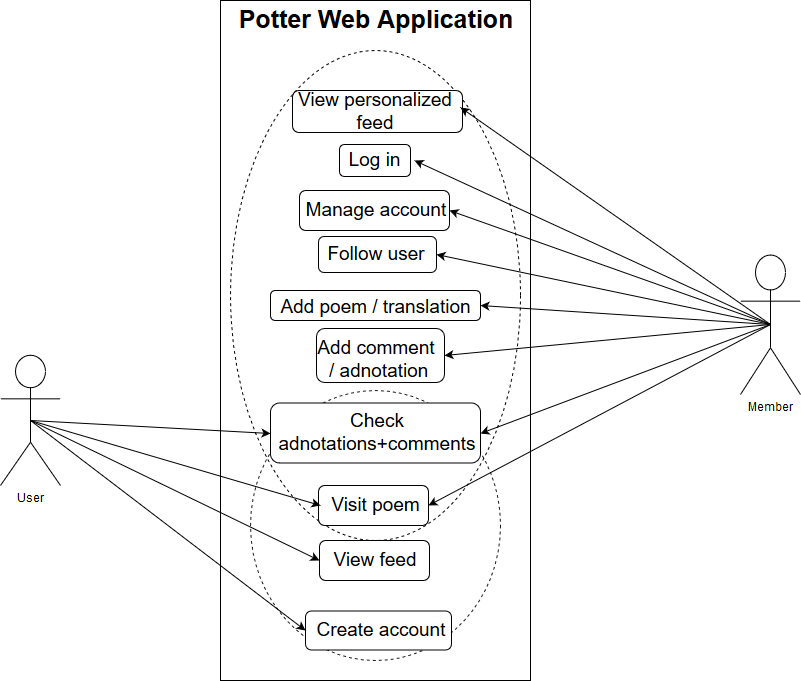

The diagram above was exported from draw.io. Its source (the exported page's mxGraphModel, read from the mxfile embedded in the PNG):
<mxGraphModel dx="1394" dy="803" grid="1" gridSize="10" guides="1" tooltips="1" connect="1" arrows="1" fold="1" page="1" pageScale="1" pageWidth="1100" pageHeight="850" background="#ffffff" math="0" shadow="0">
  <root>
    <mxCell id="0" />
    <mxCell id="1" parent="0" />
    <mxCell id="OFbJPxU0mA7fDRyfbW2G-10" value="" style="rounded=0;whiteSpace=wrap;html=1;" parent="1" vertex="1">
      <mxGeometry x="350" width="310" height="680" as="geometry" />
    </mxCell>
    <mxCell id="6nrt5ugqCtG1Me1ytkE--5" value="" style="ellipse;whiteSpace=wrap;html=1;dashed=1;opacity=90;fillColor=none;" vertex="1" parent="1">
      <mxGeometry x="380" y="390" width="250" height="270" as="geometry" />
    </mxCell>
    <mxCell id="OFbJPxU0mA7fDRyfbW2G-45" value="" style="ellipse;whiteSpace=wrap;html=1;dashed=1;fillColor=none;" parent="1" vertex="1">
      <mxGeometry x="360" y="50" width="290" height="490" as="geometry" />
    </mxCell>
    <mxCell id="OFbJPxU0mA7fDRyfbW2G-33" value="" style="rounded=1;whiteSpace=wrap;html=1;" parent="1" vertex="1">
      <mxGeometry x="400" y="402.5" width="210" height="60" as="geometry" />
    </mxCell>
    <mxCell id="OFbJPxU0mA7fDRyfbW2G-32" value="" style="rounded=1;whiteSpace=wrap;html=1;" parent="1" vertex="1">
      <mxGeometry x="449" y="540" width="110" height="40" as="geometry" />
    </mxCell>
    <mxCell id="OFbJPxU0mA7fDRyfbW2G-1" value="&lt;div&gt;User&lt;/div&gt;" style="shape=umlActor;verticalLabelPosition=bottom;labelBackgroundColor=#ffffff;verticalAlign=top;html=1;outlineConnect=0;" parent="1" vertex="1">
      <mxGeometry x="130" y="355" width="60" height="130" as="geometry" />
    </mxCell>
    <mxCell id="OFbJPxU0mA7fDRyfbW2G-2" value="Member" style="shape=umlActor;verticalLabelPosition=bottom;labelBackgroundColor=#ffffff;verticalAlign=top;html=1;outlineConnect=0;" parent="1" vertex="1">
      <mxGeometry x="870" y="254" width="60" height="140" as="geometry" />
    </mxCell>
    <mxCell id="OFbJPxU0mA7fDRyfbW2G-8" value="&lt;b&gt;&lt;font style=&quot;font-size: 25px&quot;&gt;Potter Web Application&lt;br&gt;&lt;/font&gt;&lt;/b&gt;" style="text;html=1;strokeColor=none;fillColor=none;align=center;verticalAlign=middle;whiteSpace=wrap;rounded=0;" parent="1" vertex="1">
      <mxGeometry x="364.5" y="10" width="281" height="20" as="geometry" />
    </mxCell>
    <mxCell id="OFbJPxU0mA7fDRyfbW2G-14" value="&lt;font style=&quot;font-size: 19px&quot;&gt;Check adnotations+comments&lt;br&gt;&lt;/font&gt;" style="text;html=1;strokeColor=none;fillColor=none;align=center;verticalAlign=middle;whiteSpace=wrap;rounded=0;" parent="1" vertex="1">
      <mxGeometry x="433" y="407.5" width="148" height="50" as="geometry" />
    </mxCell>
    <mxCell id="OFbJPxU0mA7fDRyfbW2G-24" value="" style="rounded=1;whiteSpace=wrap;html=1;" parent="1" vertex="1">
      <mxGeometry x="435" y="610.5" width="146" height="39" as="geometry" />
    </mxCell>
    <mxCell id="OFbJPxU0mA7fDRyfbW2G-11" value="&lt;font style=&quot;font-size: 19px&quot;&gt;Create account&lt;br&gt;&lt;/font&gt;" style="text;html=1;strokeColor=none;fillColor=none;align=center;verticalAlign=middle;whiteSpace=wrap;rounded=0;" parent="1" vertex="1">
      <mxGeometry x="410" y="620" width="200" height="20" as="geometry" />
    </mxCell>
    <mxCell id="OFbJPxU0mA7fDRyfbW2G-25" value="" style="rounded=1;whiteSpace=wrap;html=1;" parent="1" vertex="1">
      <mxGeometry x="469" y="144" width="71" height="32" as="geometry" />
    </mxCell>
    <mxCell id="OFbJPxU0mA7fDRyfbW2G-20" value="&lt;font style=&quot;font-size: 19px&quot;&gt;Log in&lt;br&gt;&lt;/font&gt;" style="text;html=1;strokeColor=none;fillColor=none;align=center;verticalAlign=middle;whiteSpace=wrap;rounded=0;" parent="1" vertex="1">
      <mxGeometry x="464" y="150" width="80" height="20" as="geometry" />
    </mxCell>
    <mxCell id="OFbJPxU0mA7fDRyfbW2G-26" value="" style="rounded=1;whiteSpace=wrap;html=1;" parent="1" vertex="1">
      <mxGeometry x="429" y="190" width="150" height="40" as="geometry" />
    </mxCell>
    <mxCell id="OFbJPxU0mA7fDRyfbW2G-21" value="&lt;font style=&quot;font-size: 19px&quot;&gt;Manage account&lt;br&gt;&lt;/font&gt;" style="text;html=1;strokeColor=none;fillColor=none;align=center;verticalAlign=middle;whiteSpace=wrap;rounded=0;" parent="1" vertex="1">
      <mxGeometry x="403" y="200" width="204" height="20" as="geometry" />
    </mxCell>
    <mxCell id="OFbJPxU0mA7fDRyfbW2G-28" value="" style="rounded=1;whiteSpace=wrap;html=1;" parent="1" vertex="1">
      <mxGeometry x="448" y="236" width="118" height="36" as="geometry" />
    </mxCell>
    <mxCell id="OFbJPxU0mA7fDRyfbW2G-19" value="&lt;font style=&quot;font-size: 19px&quot;&gt;Follow user&lt;br&gt;&lt;/font&gt;" style="text;html=1;strokeColor=none;fillColor=none;align=center;verticalAlign=middle;whiteSpace=wrap;rounded=0;" parent="1" vertex="1">
      <mxGeometry x="435" y="244" width="140" height="20" as="geometry" />
    </mxCell>
    <mxCell id="OFbJPxU0mA7fDRyfbW2G-29" value="" style="rounded=1;whiteSpace=wrap;html=1;" parent="1" vertex="1">
      <mxGeometry x="400" y="290" width="210" height="30" as="geometry" />
    </mxCell>
    <mxCell id="OFbJPxU0mA7fDRyfbW2G-15" value="&lt;font style=&quot;font-size: 19px&quot;&gt;Ad&lt;/font&gt;&lt;font style=&quot;font-size: 19px&quot;&gt;d poem / translation &lt;br&gt;&lt;/font&gt;" style="text;html=1;strokeColor=none;fillColor=none;align=center;verticalAlign=middle;whiteSpace=wrap;rounded=0;" parent="1" vertex="1">
      <mxGeometry x="405" y="297.5" width="200" height="20" as="geometry" />
    </mxCell>
    <mxCell id="OFbJPxU0mA7fDRyfbW2G-30" value="" style="rounded=1;whiteSpace=wrap;html=1;" parent="1" vertex="1">
      <mxGeometry x="446" y="328" width="128" height="54" as="geometry" />
    </mxCell>
    <mxCell id="OFbJPxU0mA7fDRyfbW2G-16" value="&lt;font style=&quot;font-size: 19px&quot;&gt;Add comment&lt;br&gt;&lt;/font&gt;&lt;font style=&quot;font-size: 19px&quot;&gt;&amp;nbsp;/ adnotation&lt;br&gt;&lt;/font&gt;" style="text;html=1;strokeColor=none;fillColor=none;align=center;verticalAlign=middle;whiteSpace=wrap;rounded=0;" parent="1" vertex="1">
      <mxGeometry x="440" y="350" width="130" height="20" as="geometry" />
    </mxCell>
    <mxCell id="OFbJPxU0mA7fDRyfbW2G-31" value="" style="rounded=1;whiteSpace=wrap;html=1;" parent="1" vertex="1">
      <mxGeometry x="448" y="485" width="110" height="40" as="geometry" />
    </mxCell>
    <mxCell id="OFbJPxU0mA7fDRyfbW2G-12" value="&lt;font style=&quot;font-size: 19px&quot;&gt;Visit poem&lt;br&gt;&lt;/font&gt;" style="text;html=1;strokeColor=none;fillColor=none;align=center;verticalAlign=middle;whiteSpace=wrap;rounded=0;" parent="1" vertex="1">
      <mxGeometry x="450" y="495" width="110" height="20" as="geometry" />
    </mxCell>
    <mxCell id="OFbJPxU0mA7fDRyfbW2G-22" value="&lt;font style=&quot;font-size: 19px&quot;&gt;View feed&lt;br&gt;&lt;/font&gt;" style="text;html=1;strokeColor=none;fillColor=none;align=center;verticalAlign=middle;whiteSpace=wrap;rounded=0;" parent="1" vertex="1">
      <mxGeometry x="459" y="550" width="90" height="20" as="geometry" />
    </mxCell>
    <mxCell id="OFbJPxU0mA7fDRyfbW2G-34" value="" style="endArrow=classic;html=1;exitX=0.5;exitY=0.5;exitDx=0;exitDy=0;exitPerimeter=0;entryX=0;entryY=0.5;entryDx=0;entryDy=0;" parent="1" source="OFbJPxU0mA7fDRyfbW2G-1" target="OFbJPxU0mA7fDRyfbW2G-24" edge="1">
      <mxGeometry width="50" height="50" relative="1" as="geometry">
        <mxPoint x="130" y="670" as="sourcePoint" />
        <mxPoint x="180" y="620" as="targetPoint" />
      </mxGeometry>
    </mxCell>
    <mxCell id="OFbJPxU0mA7fDRyfbW2G-36" value="" style="endArrow=classic;html=1;entryX=0;entryY=0.5;entryDx=0;entryDy=0;" parent="1" target="OFbJPxU0mA7fDRyfbW2G-12" edge="1">
      <mxGeometry width="50" height="50" relative="1" as="geometry">
        <mxPoint x="160" y="420" as="sourcePoint" />
        <mxPoint x="320" y="430" as="targetPoint" />
      </mxGeometry>
    </mxCell>
    <mxCell id="OFbJPxU0mA7fDRyfbW2G-37" value="" style="endArrow=classic;html=1;exitX=0.5;exitY=0.5;exitDx=0;exitDy=0;exitPerimeter=0;entryX=0;entryY=0.5;entryDx=0;entryDy=0;" parent="1" source="OFbJPxU0mA7fDRyfbW2G-1" target="OFbJPxU0mA7fDRyfbW2G-32" edge="1">
      <mxGeometry width="50" height="50" relative="1" as="geometry">
        <mxPoint x="130" y="670" as="sourcePoint" />
        <mxPoint x="180" y="620" as="targetPoint" />
      </mxGeometry>
    </mxCell>
    <mxCell id="OFbJPxU0mA7fDRyfbW2G-39" value="" style="rounded=1;whiteSpace=wrap;html=1;" parent="1" vertex="1">
      <mxGeometry x="422" y="90" width="170" height="42" as="geometry" />
    </mxCell>
    <mxCell id="OFbJPxU0mA7fDRyfbW2G-38" value="&lt;font style=&quot;font-size: 19px&quot;&gt;View personalized feed&lt;br&gt;&lt;/font&gt;" style="text;html=1;strokeColor=none;fillColor=none;align=center;verticalAlign=middle;whiteSpace=wrap;rounded=0;" parent="1" vertex="1">
      <mxGeometry x="420" y="102" width="170" height="20" as="geometry" />
    </mxCell>
    <mxCell id="OFbJPxU0mA7fDRyfbW2G-40" value="" style="endArrow=classic;html=1;entryX=0;entryY=0.5;entryDx=0;entryDy=0;" parent="1" target="OFbJPxU0mA7fDRyfbW2G-33" edge="1">
      <mxGeometry width="50" height="50" relative="1" as="geometry">
        <mxPoint x="160" y="420" as="sourcePoint" />
        <mxPoint x="180" y="700" as="targetPoint" />
      </mxGeometry>
    </mxCell>
    <mxCell id="OFbJPxU0mA7fDRyfbW2G-41" value="" style="endArrow=classic;html=1;entryX=1;entryY=0.5;entryDx=0;entryDy=0;exitX=0.5;exitY=0.5;exitDx=0;exitDy=0;exitPerimeter=0;" parent="1" source="OFbJPxU0mA7fDRyfbW2G-2" target="OFbJPxU0mA7fDRyfbW2G-20" edge="1">
      <mxGeometry width="50" height="50" relative="1" as="geometry">
        <mxPoint x="130" y="750" as="sourcePoint" />
        <mxPoint x="180" y="700" as="targetPoint" />
      </mxGeometry>
    </mxCell>
    <mxCell id="OFbJPxU0mA7fDRyfbW2G-42" value="" style="endArrow=classic;html=1;exitX=0.5;exitY=0.5;exitDx=0;exitDy=0;exitPerimeter=0;entryX=1;entryY=0.5;entryDx=0;entryDy=0;" parent="1" source="OFbJPxU0mA7fDRyfbW2G-2" target="OFbJPxU0mA7fDRyfbW2G-26" edge="1">
      <mxGeometry width="50" height="50" relative="1" as="geometry">
        <mxPoint x="810" y="490" as="sourcePoint" />
        <mxPoint x="860" y="440" as="targetPoint" />
      </mxGeometry>
    </mxCell>
    <mxCell id="OFbJPxU0mA7fDRyfbW2G-43" value="" style="endArrow=classic;html=1;entryX=1;entryY=0.25;entryDx=0;entryDy=0;exitX=0.5;exitY=0.5;exitDx=0;exitDy=0;exitPerimeter=0;" parent="1" source="OFbJPxU0mA7fDRyfbW2G-2" target="OFbJPxU0mA7fDRyfbW2G-38" edge="1">
      <mxGeometry width="50" height="50" relative="1" as="geometry">
        <mxPoint x="130" y="750" as="sourcePoint" />
        <mxPoint x="180" y="700" as="targetPoint" />
      </mxGeometry>
    </mxCell>
    <mxCell id="OFbJPxU0mA7fDRyfbW2G-44" value="" style="endArrow=classic;html=1;entryX=1;entryY=0.5;entryDx=0;entryDy=0;exitX=0.5;exitY=0.5;exitDx=0;exitDy=0;exitPerimeter=0;" parent="1" source="OFbJPxU0mA7fDRyfbW2G-2" target="OFbJPxU0mA7fDRyfbW2G-28" edge="1">
      <mxGeometry width="50" height="50" relative="1" as="geometry">
        <mxPoint x="130" y="750" as="sourcePoint" />
        <mxPoint x="180" y="700" as="targetPoint" />
      </mxGeometry>
    </mxCell>
    <mxCell id="6nrt5ugqCtG1Me1ytkE--1" value="" style="endArrow=classic;html=1;entryX=1;entryY=0.5;entryDx=0;entryDy=0;exitX=0.5;exitY=0.5;exitDx=0;exitDy=0;exitPerimeter=0;" edge="1" parent="1" source="OFbJPxU0mA7fDRyfbW2G-2" target="OFbJPxU0mA7fDRyfbW2G-29">
      <mxGeometry width="50" height="50" relative="1" as="geometry">
        <mxPoint x="130" y="750" as="sourcePoint" />
        <mxPoint x="180" y="700" as="targetPoint" />
      </mxGeometry>
    </mxCell>
    <mxCell id="6nrt5ugqCtG1Me1ytkE--2" value="" style="endArrow=classic;html=1;entryX=1;entryY=0.5;entryDx=0;entryDy=0;exitX=0.5;exitY=0.5;exitDx=0;exitDy=0;exitPerimeter=0;" edge="1" parent="1" source="OFbJPxU0mA7fDRyfbW2G-2" target="OFbJPxU0mA7fDRyfbW2G-30">
      <mxGeometry width="50" height="50" relative="1" as="geometry">
        <mxPoint x="130" y="750" as="sourcePoint" />
        <mxPoint x="180" y="700" as="targetPoint" />
      </mxGeometry>
    </mxCell>
    <mxCell id="6nrt5ugqCtG1Me1ytkE--3" value="" style="endArrow=classic;html=1;exitX=0.5;exitY=0.5;exitDx=0;exitDy=0;exitPerimeter=0;entryX=1;entryY=0.5;entryDx=0;entryDy=0;" edge="1" parent="1" source="OFbJPxU0mA7fDRyfbW2G-2" target="OFbJPxU0mA7fDRyfbW2G-33">
      <mxGeometry width="50" height="50" relative="1" as="geometry">
        <mxPoint x="750" y="460" as="sourcePoint" />
        <mxPoint x="800" y="410" as="targetPoint" />
      </mxGeometry>
    </mxCell>
    <mxCell id="6nrt5ugqCtG1Me1ytkE--4" value="" style="endArrow=classic;html=1;exitX=0.5;exitY=0.5;exitDx=0;exitDy=0;exitPerimeter=0;entryX=1;entryY=0.5;entryDx=0;entryDy=0;" edge="1" parent="1" source="OFbJPxU0mA7fDRyfbW2G-2" target="OFbJPxU0mA7fDRyfbW2G-31">
      <mxGeometry width="50" height="50" relative="1" as="geometry">
        <mxPoint x="810" y="440" as="sourcePoint" />
        <mxPoint x="860" y="390" as="targetPoint" />
      </mxGeometry>
    </mxCell>
  </root>
</mxGraphModel>